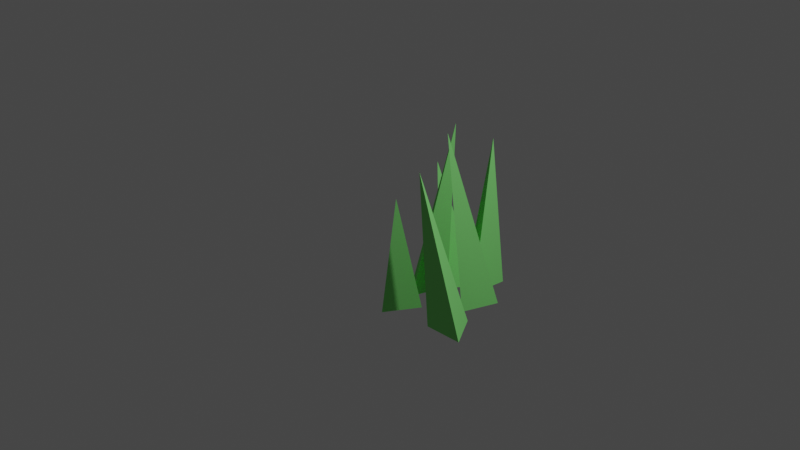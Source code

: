 # Source: Grass.blend  (saved by Blender 2.93.21; exported with 4.5.12 LTS)
import bpy
from mathutils import Matrix  # noqa: F401  (used for matrix-valued properties, if any)

bpy.ops.wm.read_factory_settings(use_empty=True)
scene = bpy.context.scene
scene.name = 'Scene'

# ---- collections
col_collection = bpy.data.collections.new('Collection'); scene.collection.children.link(col_collection)

# ---- materials (node trees are filled in below, after node groups)
mat_grass = bpy.data.materials.new('Grass')
mat_grass.use_transparent_shadow = False
mat_grass.diffuse_color = (0.2472, 0.8, 0.2097, 1.0)

# ---- material node trees

# ---- world
world_world = bpy.data.worlds.new('World'); scene.world = world_world
world_world.use_nodes = True; world_world.node_tree.nodes.clear()
_N = world_world.node_tree.nodes; _L = world_world.node_tree.links
n0 = _N.new('ShaderNodeOutputWorld'); n0.name = 'World Output'; n0.location = (300, 300)
n1 = _N.new('ShaderNodeBackground'); n1.name = 'Background'; n1.location = (10, 300)
n1.inputs[0].default_value = (0.05088, 0.05088, 0.05088, 1.0)
_L.new(n1.outputs[0], n0.inputs[0])
n0.is_active_output = True
world_world.color = (0.05088, 0.05088, 0.05088)
world_world.use_sun_shadow = False
world_world.sun_shadow_jitter_overblur = 0.0

# ---- cameras
cam_camera = bpy.data.cameras.new('Camera')
cam_camera.clip_end = 100.0
cam_camera.ortho_scale = 7.314

# ---- lights
light_light = bpy.data.lights.new('Light', 'POINT')
light_light.transmission_factor = 0.0
light_light.energy = 1000.0
light_light.shadow_soft_size = 0.1
light_light.shadow_maximum_resolution = 0.006
light_light.use_absolute_resolution = True

# ---- meshes
me_cone_001 = bpy.data.meshes.new('Cone.001')
me_cone_001.from_pydata([(0.0, 1.0, -1.0), (0.866, -0.5, -1.0), (-0.866, -0.5, -1.0), (-0.7348, 0.8593, 0.352)], [], [(0, 3, 1), (0, 1, 2), (1, 3, 2), (2, 3, 0)])
_uv = me_cone_001.uv_layers.new(name='UVMap')
_uv.uv.foreach_set('vector', [0.25, 0.49, 0.25, 0.25, 0.4578, 0.13, 0.75, 0.49, 0.9578, 0.13, 0.5422, 0.13, 0.4578, 0.13, 0.25, 0.25, 0.04215, 0.13, 0.04215, 0.13, 0.25, 0.25, 0.25, 0.49])
me_cone_001.materials.append(mat_grass)
me_cone_001.use_remesh_fix_poles = True
me_cone_001.use_remesh_preserve_attributes = False
me_cone_001.update()
me_cone_002 = bpy.data.meshes.new('Cone.002')
me_cone_002.from_pydata([(0.0, 1.0, -1.0), (0.866, -0.5, -1.0), (-0.866, -0.5, -1.0), (0.6504, -1.258, 0.966)], [], [(0, 3, 1), (0, 1, 2), (1, 3, 2), (2, 3, 0)])
_uv = me_cone_002.uv_layers.new(name='UVMap')
_uv.uv.foreach_set('vector', [0.25, 0.49, 0.25, 0.25, 0.4578, 0.13, 0.75, 0.49, 0.9578, 0.13, 0.5422, 0.13, 0.4578, 0.13, 0.25, 0.25, 0.04215, 0.13, 0.04215, 0.13, 0.25, 0.25, 0.25, 0.49])
me_cone_002.materials.append(mat_grass)
me_cone_002.use_remesh_fix_poles = True
me_cone_002.use_remesh_preserve_attributes = False
me_cone_002.update()
me_cone_003 = bpy.data.meshes.new('Cone.003')
me_cone_003.from_pydata([(0.0, 1.0, -1.0), (0.866, -0.5, -1.0), (-0.866, -0.5, -1.0), (-0.2023, 0.3529, 0.6714)], [], [(0, 3, 1), (0, 1, 2), (1, 3, 2), (2, 3, 0)])
_uv = me_cone_003.uv_layers.new(name='UVMap')
_uv.uv.foreach_set('vector', [0.25, 0.49, 0.25, 0.25, 0.4578, 0.13, 0.75, 0.49, 0.9578, 0.13, 0.5422, 0.13, 0.4578, 0.13, 0.25, 0.25, 0.04215, 0.13, 0.04215, 0.13, 0.25, 0.25, 0.25, 0.49])
me_cone_003.materials.append(mat_grass)
me_cone_003.use_remesh_fix_poles = True
me_cone_003.use_remesh_preserve_attributes = False
me_cone_003.update()
me_cone_004 = bpy.data.meshes.new('Cone.004')
me_cone_004.from_pydata([(0.0, 1.0, -1.0), (0.866, -0.5, -1.0), (-0.866, -0.5, -1.0), (-0.7348, 0.8593, 0.352)], [], [(0, 3, 1), (0, 1, 2), (1, 3, 2), (2, 3, 0)])
_uv = me_cone_004.uv_layers.new(name='UVMap')
_uv.uv.foreach_set('vector', [0.25, 0.49, 0.25, 0.25, 0.4578, 0.13, 0.75, 0.49, 0.9578, 0.13, 0.5422, 0.13, 0.4578, 0.13, 0.25, 0.25, 0.04215, 0.13, 0.04215, 0.13, 0.25, 0.25, 0.25, 0.49])
me_cone_004.materials.append(mat_grass)
me_cone_004.use_remesh_fix_poles = True
me_cone_004.use_remesh_preserve_attributes = False
me_cone_004.update()
me_cone_005 = bpy.data.meshes.new('Cone.005')
me_cone_005.from_pydata([(0.0, 1.0, -1.0), (0.866, -0.5, -1.0), (-0.866, -0.5, -1.0), (0.6504, -1.258, 0.966)], [], [(0, 3, 1), (0, 1, 2), (1, 3, 2), (2, 3, 0)])
_uv = me_cone_005.uv_layers.new(name='UVMap')
_uv.uv.foreach_set('vector', [0.25, 0.49, 0.25, 0.25, 0.4578, 0.13, 0.75, 0.49, 0.9578, 0.13, 0.5422, 0.13, 0.4578, 0.13, 0.25, 0.25, 0.04215, 0.13, 0.04215, 0.13, 0.25, 0.25, 0.25, 0.49])
me_cone_005.materials.append(mat_grass)
me_cone_005.use_remesh_fix_poles = True
me_cone_005.use_remesh_preserve_attributes = False
me_cone_005.update()
me_cone_006 = bpy.data.meshes.new('Cone.006')
me_cone_006.from_pydata([(0.0, 1.0, -1.0), (0.866, -0.5, -1.0), (-0.866, -0.5, -1.0), (-0.1822, 1.357, 0.7219)], [], [(0, 3, 1), (0, 1, 2), (1, 3, 2), (2, 3, 0)])
_uv = me_cone_006.uv_layers.new(name='UVMap')
_uv.uv.foreach_set('vector', [0.25, 0.49, 0.25, 0.25, 0.4578, 0.13, 0.75, 0.49, 0.9578, 0.13, 0.5422, 0.13, 0.4578, 0.13, 0.25, 0.25, 0.04215, 0.13, 0.04215, 0.13, 0.25, 0.25, 0.25, 0.49])
me_cone_006.materials.append(mat_grass)
me_cone_006.use_remesh_fix_poles = True
me_cone_006.use_remesh_preserve_attributes = False
me_cone_006.update()

# ---- objects
ob_light = bpy.data.objects.new('Light', light_light)
ob_camera = bpy.data.objects.new('Camera', cam_camera)
ob_grass = bpy.data.objects.new('Grass', me_cone_001)
ob_grass_001 = bpy.data.objects.new('Grass.001', me_cone_002)
ob_grass_002 = bpy.data.objects.new('Grass.002', me_cone_003)
ob_grass_003 = bpy.data.objects.new('Grass.003', me_cone_004)
ob_grass_004 = bpy.data.objects.new('Grass.004', me_cone_005)
ob_grass_005 = bpy.data.objects.new('Grass.005', me_cone_006)

# ---- transforms, parenting, visibility, modifiers, constraints
ob_light.location = (4.076, 1.005, 5.904)
ob_light.rotation_euler = (0.6503, 0.05522, 1.866)
ob_light.lock_rotations_4d = False
ob_light.empty_display_type = 'ARROWS'
ob_light.color = (0.0, 0.0, 0.0, 0.0)
ob_light.lineart.crease_threshold = 0.0
ob_camera.location = (7.359, -6.926, 4.958)
ob_camera.rotation_euler = (1.109, 0.0, 0.8149)
ob_camera.lock_rotations_4d = False
ob_camera.empty_display_type = 'ARROWS'
ob_camera.color = (0.0, 0.0, 0.0, 0.0)
ob_camera.display_type = 'WIRE'
ob_camera.lineart.crease_threshold = 0.0
ob_grass.location = (0.0, 0.0, 0.0)
ob_grass.scale = (-0.2466, -0.2466, 1.0)
ob_grass_001.location = (-0.08661, 0.4617, 0.0)
ob_grass_001.rotation_euler = (0.0, -0.0, -1.85)
ob_grass_001.scale = (-0.2466, -0.2466, 1.0)
ob_grass_002.location = (0.2811, 0.9548, 0.0)
ob_grass_002.rotation_euler = (0.0, 0.0, -3.752)
ob_grass_002.scale = (-0.2466, -0.2466, 1.0)
ob_grass_003.location = (0.07811, 0.7795, 0.0)
ob_grass_003.rotation_euler = (0.0, -0.0, -2.135)
ob_grass_003.scale = (-0.2466, -0.2466, 1.0)
ob_grass_004.location = (0.5145, 0.6057, 0.0)
ob_grass_004.rotation_euler = (0.0, 0.0, -3.985)
ob_grass_004.scale = (-0.2466, -0.2466, 1.0)
ob_grass_005.location = (0.7344, 0.03123, 0.0)
ob_grass_005.rotation_euler = (0.0, -0.0, -7.305)
ob_grass_005.scale = (-0.2466, -0.2466, 1.0)

# ---- collection membership
col_collection.objects.link(ob_light)
col_collection.objects.link(ob_camera)
col_collection.objects.link(ob_grass)
col_collection.objects.link(ob_grass_001)
col_collection.objects.link(ob_grass_002)
col_collection.objects.link(ob_grass_003)
col_collection.objects.link(ob_grass_004)
col_collection.objects.link(ob_grass_005)

# ---- scene / render settings (as saved in the file)
scene.camera = ob_camera
scene.frame_start = 1; scene.frame_end = 250; scene.frame_set(1)
scene.render.engine = 'BLENDER_EEVEE_NEXT'
scene.cycles.use_denoising = False
scene.cycles.samples = 128
scene.cycles.sampling_pattern = 'TABULATED_SOBOL'
scene.cycles.use_adaptive_sampling = False
scene.cycles.use_light_tree = False
scene.view_settings.view_transform = 'Filmic'
bpy.context.view_layer.update()
